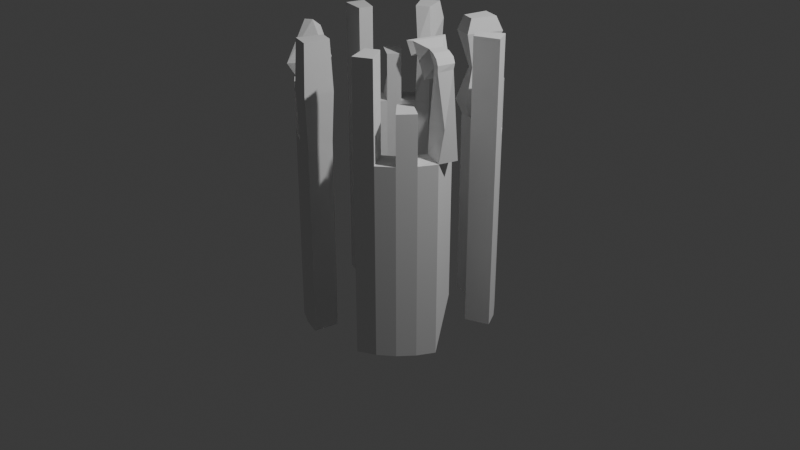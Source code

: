 # Source: ChokePoint.blend  (saved by Blender 4.1.23; exported with 4.5.12 LTS)
import bpy
from mathutils import Matrix  # noqa: F401  (used for matrix-valued properties, if any)

bpy.ops.wm.read_factory_settings(use_empty=True)
scene = bpy.context.scene
scene.name = 'Scene'

# ---- collections
col_collection = bpy.data.collections.new('Collection'); scene.collection.children.link(col_collection)

# ---- world
world_world = bpy.data.worlds.new('World'); scene.world = world_world
world_world.use_nodes = True; world_world.node_tree.nodes.clear()
_N = world_world.node_tree.nodes; _L = world_world.node_tree.links
n0 = _N.new('ShaderNodeOutputWorld'); n0.name = 'World Output'; n0.location = (300, 300)
n1 = _N.new('ShaderNodeBackground'); n1.name = 'Background'; n1.location = (10, 300)
n1.inputs[0].default_value = (0.05088, 0.05088, 0.05088, 1.0)
_L.new(n1.outputs[0], n0.inputs[0])
n0.is_active_output = True
world_world.color = (0.05088, 0.05088, 0.05088)
world_world.use_sun_shadow = False
world_world.sun_shadow_jitter_overblur = 0.0

# ---- cameras
cam_camera = bpy.data.cameras.new('Camera')
cam_camera.clip_end = 100.0
cam_camera.ortho_scale = 7.314

# ---- lights
light_light = bpy.data.lights.new('Light', 'POINT')
light_light.transmission_factor = 0.0
light_light.energy = 1000.0
light_light.shadow_soft_size = 0.1
light_light.shadow_maximum_resolution = 0.006
light_light.use_absolute_resolution = True

# ---- meshes
me_cylinder = bpy.data.meshes.new('Cylinder')
me_cylinder.from_pydata([(0.1443, 0.7254, -1.0), (0.1443, 0.7254, 1.0), (0.2831, 0.6834, -1.0), (0.2831, 0.6834, 1.0), (0.4109, 0.615, -1.0), (0.4109, 0.615, 1.0), (0.523, 0.523, -1.0), (0.523, 0.523, 1.0), (0.615, 0.4109, -1.0), (0.615, 0.4109, 1.0), (0.6834, 0.2831, -1.0), (0.6834, 0.2831, 1.0), (0.7254, -0.1443, -1.0), (0.7254, -0.1443, 1.0), (0.6834, -0.2831, -1.0), (0.6834, -0.2831, 1.0), (0.615, -0.4109, -1.0), (0.615, -0.4109, 1.0), (0.523, -0.523, -1.0), (0.523, -0.523, 1.0), (0.4109, -0.615, -1.0), (0.4109, -0.615, 1.0), (0.2831, -0.6834, -1.0), (0.2831, -0.6834, 1.0), (-0.1443, -0.7254, -1.0), (-0.1443, -0.7254, 1.0), (-0.2831, -0.6834, -1.0), (-0.2831, -0.6834, 1.0), (-0.4109, -0.615, -1.0), (-0.4109, -0.615, 1.0), (-0.523, -0.523, -1.0), (-0.523, -0.523, 1.0), (-0.615, -0.4109, -1.0), (-0.615, -0.4109, 1.0), (-0.6834, -0.2831, -1.0), (-0.6834, -0.2831, 1.0), (-0.7254, 0.1443, -1.0), (-0.7254, 0.1443, 1.0), (-0.6834, 0.2831, -1.0), (-0.6834, 0.2831, 1.0), (-0.615, 0.4109, -1.0), (-0.615, 0.4109, 1.0), (-0.523, 0.523, -1.0), (-0.523, 0.523, 1.0), (-0.4109, 0.615, -1.0), (-0.4109, 0.615, 1.0), (-0.2831, 0.6834, -1.0), (-0.2831, 0.6834, 1.0), (0.1951, 0.9808, -1.0), (0.1951, 0.9808, 1.0), (0.3827, 0.9239, -1.0), (0.3827, 0.9239, 1.0), (0.5556, 0.8315, -1.0), (0.5556, 0.8315, 1.0), (0.7071, 0.7071, -1.0), (0.7071, 0.7071, 1.0), (0.8315, 0.5556, -1.0), (0.8315, 0.5556, 1.0), (0.9239, 0.3827, -1.0), (0.9239, 0.3827, 1.0), (0.7889, -0.07317, -0.5236), (0.7889, -0.07317, 1.021), (0.9239, -0.3827, -1.0), (0.9239, -0.3827, 1.0), (0.8315, -0.5556, -1.0), (0.8315, -0.5556, 1.0), (0.7071, -0.7071, -1.0), (0.7071, -0.7071, 1.0), (0.5556, -0.8315, -1.0), (0.5556, -0.8315, 1.0), (0.3827, -0.9239, -1.0), (0.3827, -0.9239, 1.0), (-0.1951, -0.9808, -1.0), (-0.1951, -0.9808, 1.0), (-0.3827, -0.9239, -1.0), (-0.3827, -0.9239, 1.0), (-0.5556, -0.8315, -1.0), (-0.5556, -0.8315, 1.0), (-0.7071, -0.7071, -1.0), (-0.7071, -0.7071, 1.0), (-0.8315, -0.5556, -1.0), (-0.8315, -0.5556, 1.0), (-0.9239, -0.3827, -1.0), (-0.9239, -0.3827, 1.0), (-0.9808, 0.1951, -1.0), (-0.9808, 0.1951, 1.0), (-0.9239, 0.3827, -1.0), (-0.9239, 0.3827, 1.0), (-0.8315, 0.5556, -1.0), (-0.8315, 0.5556, 1.0), (-0.7071, 0.7071, -1.0), (-0.7071, 0.7071, 1.0), (-0.5556, 0.8315, -1.0), (-0.5556, 0.8315, 1.0), (-0.3827, 0.9239, -1.0), (-0.3827, 0.9239, 1.0), (0.3827, 0.9239, 1.0), (0.1951, 0.9808, 1.0), (0.9239, 0.3827, 1.0), (0.8315, 0.5556, 1.0), (0.9239, -0.3827, 1.0), (0.9808, -0.1951, 1.0), (0.3827, -0.9239, 1.0), (0.5556, -0.8315, 1.0), (-0.3827, -0.9239, 1.0), (-0.1951, -0.9808, 1.0), (-0.9239, -0.3827, 1.0), (-0.8315, -0.5556, 1.0), (-0.9239, 0.3827, 1.0), (-0.9808, 0.1951, 1.0), (-0.3827, 0.9239, 1.0), (-0.5556, 0.8315, 1.0), (0.2831, 0.6834, 1.0), (0.1443, 0.7254, 1.0), (0.6834, 0.2831, 1.0), (0.615, 0.4109, 1.0), (0.6834, -0.2831, 1.0), (0.7254, -0.1443, 1.0), (0.2831, -0.6834, 1.0), (0.4109, -0.615, 1.0), (-0.2831, -0.6834, 1.0), (-0.1443, -0.7254, 1.0), (-0.6834, -0.2831, 1.0), (-0.615, -0.4109, 1.0), (-0.6834, 0.2831, 1.0), (-0.7254, 0.1443, 1.0), (-0.2831, 0.6834, 1.0), (-0.4109, 0.615, 1.0), (0.3827, 0.9239, 2.0), (0.1951, 0.9808, 2.0), (0.9239, 0.3827, 2.0), (0.8315, 0.5556, 2.0), (0.3827, -0.9239, 2.0), (0.5556, -0.8315, 2.0), (-0.3827, -0.9239, 2.0), (-0.1951, -0.9808, 2.0), (-0.8178, -0.3744, 1.915), (-0.8025, -0.4815, 2.0), (-0.9239, 0.3827, 2.0), (-0.9808, 0.1951, 2.0), (-0.3827, 0.9239, 2.0), (-0.5556, 0.8315, 2.0), (0.2831, 0.6834, 2.0), (0.1443, 0.7254, 2.0), (0.6834, 0.2831, 2.0), (0.615, 0.4109, 2.0), (0.6834, -0.2831, 2.0), (0.7254, -0.1443, 2.0), (0.2831, -0.6834, 2.0), (0.4109, -0.615, 2.0), (-0.2831, -0.6834, 2.0), (-0.1443, -0.7254, 2.0), (-0.7644, -0.3211, 1.915), (-0.7375, -0.4381, 2.0), (-0.6834, 0.2831, 2.0), (-0.7254, 0.1443, 2.0), (-0.2831, 0.6834, 2.0), (-0.4109, 0.615, 2.0), (0.7071, 0.7071, 1.5), (0.5556, 0.8315, 1.5), (0.7071, -0.7071, 1.5), (0.8315, -0.5556, 1.5), (-0.7071, -0.7071, 1.5), (-0.5556, -0.8315, 1.5), (-0.7071, 0.7071, 1.5), (-0.8315, 0.5556, 1.5), (0.523, 0.523, 1.5), (0.4109, 0.615, 1.5), (0.523, -0.523, 1.5), (0.615, -0.4109, 1.5), (-0.523, -0.523, 1.5), (-0.4109, -0.615, 1.5), (-0.523, 0.523, 1.5), (-0.615, 0.4109, 1.5), (-0.615, 0.4109, 1.0), (-0.523, 0.523, 1.0), (-0.7071, 0.7071, 1.5), (-0.8315, 0.5556, 1.5), (-0.523, 0.523, 1.5), (-0.615, 0.4109, 1.5), (0.7254, -0.2005, 1.312), (0.9808, -0.2246, 1.312), (0.9239, -0.3136, 1.312), (0.6834, -0.2664, 1.312), (0.7733, -0.1569, 1.845), (0.8794, -0.3672, 1.845), (0.9099, -0.2017, 1.845), (0.7508, -0.2793, 1.845), (0.8794, -0.3672, 1.845), (0.6834, -0.2831, 2.0), (0.8781, -0.3655, 1.905), (0.8404, -0.349, 1.955), (0.772, -0.32, 1.988), (0.7254, -0.1443, 2.0), (0.9099, -0.2017, 1.845), (0.8178, -0.1642, 1.988), (0.8852, -0.1822, 1.955), (0.9176, -0.1953, 1.905), (0.6834, -0.2831, 2.0), (0.7254, -0.1443, 2.0), (0.8178, -0.1642, 1.988), (0.772, -0.32, 1.988), (0.6834, -0.2831, 2.0), (0.7254, -0.1443, 2.0), (0.8178, -0.1642, 1.988), (0.772, -0.32, 1.988), (0.6834, -0.2831, 2.0), (0.7254, -0.1443, 2.0), (0.6834, -0.2831, 2.0), (0.7254, -0.1443, 2.0), (0.7733, -0.1569, 1.845), (0.7508, -0.2793, 1.845), (0.5297, -0.3337, 2.049), (0.6187, -0.04025, 2.049), (0.72, -0.06695, 1.722), (0.6724, -0.3257, 1.722), (0.7408, -0.1483, 1.95), (0.705, -0.2819, 1.95), (0.7408, -0.1483, 1.95), (0.705, -0.2819, 1.95), (0.6512, -0.04881, 1.944), (0.5754, -0.3311, 1.944), (0.5297, -0.3337, 2.049), (0.6187, -0.04025, 2.049), (0.6512, -0.04881, 1.944), (0.5754, -0.3311, 1.944), (0.4824, -0.3637, 2.051), (0.5951, 0.007946, 2.051), (0.6362, -0.002894, 1.919), (0.5403, -0.3605, 1.919), (0.4386, 0.9645, 1.144), (0.3289, 0.8221, 1.5), (0.4386, 0.9645, 1.856), (0.2966, 0.6216, 1.856), (0.2839, 0.7133, 1.5), (0.2966, 0.6216, 1.144), (0.09875, 0.6816, 1.856), (0.2212, 0.7324, 1.5), (0.09875, 0.6816, 1.144), (0.1712, 1.046, 1.144), (0.1712, 1.046, 1.5), (0.1712, 1.046, 1.856), (-0.782, -0.4483, 1.201), (-0.8072, -0.4011, 1.201), (-0.723, -0.4088, 1.201), (-0.7416, -0.374, 1.201), (-0.8231, -0.7013, 1.6), (-0.5997, -0.3788, 1.6), (-0.7125, -0.2362, 1.6), (-0.8499, -0.333, 1.77), (-0.1857, -1.006, 1.5), (-0.4048, -0.9399, 1.5), (-0.1263, -0.7082, 1.5), (-0.2884, -0.659, 1.5), (-0.5896, 0.5349, 1.249), (-0.5896, 0.5349, 1.304), (-0.5896, 0.5349, 1.358), (-0.5896, 0.5349, 1.412), (-0.6397, 0.4739, 1.412), (-0.6397, 0.4739, 1.358), (-0.6397, 0.4739, 1.304), (-0.6397, 0.4739, 1.249), (-0.7575, 0.5526, 1.249), (-0.7575, 0.5526, 1.304), (-0.7398, 0.5742, 1.358), (-0.7575, 0.5526, 1.412), (-0.6898, 0.6352, 1.412), (-0.7075, 0.6136, 1.358), (-0.6898, 0.6352, 1.304), (-0.6898, 0.6352, 1.249), (-0.363, 0.9631, 1.819), (-0.187, 0.6052, 1.653), (-0.4214, 0.7289, 1.653), (-0.277, 0.5128, 1.653)], [], [(48, 49, 51, 50), (50, 51, 53, 52), (52, 53, 55, 54), (54, 55, 57, 56), (56, 57, 59, 58), (60, 61, 63, 62), (62, 63, 65, 64), (64, 65, 67, 66), (66, 67, 69, 68), (68, 69, 71, 70), (72, 73, 75, 74), (74, 75, 77, 76), (76, 77, 79, 78), (78, 79, 81, 80), (80, 81, 83, 82), (84, 85, 87, 86), (86, 87, 89, 88), (88, 89, 91, 90), (90, 91, 93, 92), (92, 93, 95, 94), (2, 0, 48, 50), (13, 15, 116, 117), (4, 2, 50, 52), (3, 5, 53, 51), (6, 4, 52, 54), (31, 79, 162, 170), (8, 6, 54, 56), (7, 9, 57, 55), (10, 8, 56, 58), (11, 59, 98, 114), (14, 12, 60, 62), (75, 73, 105, 104), (16, 14, 62, 64), (15, 17, 65, 63), (18, 16, 64, 66), (55, 53, 159, 158), (20, 18, 66, 68), (19, 21, 69, 67), (22, 20, 68, 70), (85, 37, 125, 109), (26, 24, 72, 74), (23, 71, 102, 118), (28, 26, 74, 76), (27, 29, 77, 75), (30, 28, 76, 78), (29, 31, 170, 171), (32, 30, 78, 80), (31, 33, 81, 79), (34, 32, 80, 82), (9, 11, 114, 115), (38, 36, 84, 86), (83, 81, 107, 106), (40, 38, 86, 88), (39, 41, 89, 87), (42, 40, 88, 90), (7, 55, 158, 166), (44, 42, 90, 92), (43, 45, 93, 91), (46, 44, 92, 94), (57, 9, 115, 99), (47, 45, 44, 46), (45, 43, 42, 44), (43, 41, 40, 42), (41, 39, 38, 40), (39, 37, 36, 38), (35, 33, 32, 34), (33, 31, 30, 32), (31, 29, 28, 30), (29, 27, 26, 28), (27, 25, 24, 26), (70, 71, 23, 22), (72, 24, 25, 73), (48, 0, 1, 49), (23, 21, 20, 22), (21, 19, 18, 20), (19, 17, 16, 18), (17, 15, 14, 16), (15, 13, 12, 14), (84, 36, 37, 85), (11, 9, 8, 10), (9, 7, 6, 8), (7, 5, 4, 6), (5, 3, 2, 4), (3, 1, 0, 2), (94, 95, 47, 46), (82, 83, 35, 34), (58, 59, 11, 10), (60, 12, 13, 61), (108, 109, 139, 138), (114, 98, 130, 144), (249, 246, 137, 136), (99, 115, 145, 131), (271, 270, 140, 156), (251, 250, 135, 134), (233, 232, 128, 142), (73, 25, 121, 105), (95, 93, 111, 110), (39, 87, 108, 124), (45, 47, 126, 127), (61, 13, 117, 101), (87, 85, 109, 108), (27, 75, 104, 120), (49, 1, 113, 97), (1, 3, 112, 113), (15, 63, 100, 116), (33, 35, 122, 123), (3, 51, 96, 112), (59, 57, 99, 98), (37, 39, 124, 125), (93, 45, 127, 111), (51, 49, 97, 96), (21, 23, 118, 119), (81, 33, 123, 107), (71, 69, 103, 102), (47, 95, 110, 126), (69, 21, 119, 103), (25, 27, 120, 121), (63, 61, 101, 100), (35, 83, 106, 122), (143, 142, 128, 129), (145, 144, 130, 131), (187, 185, 188, 190, 191, 192, 189, 146, 217), (149, 148, 132, 133), (151, 150, 134, 135), (153, 152, 136, 137), (155, 154, 138, 139), (157, 156, 140, 141), (270, 272, 141, 140), (186, 184, 216, 147, 193, 195, 196, 197, 194), (236, 233, 142, 143), (103, 119, 149, 133), (115, 114, 144, 145), (118, 102, 132, 148), (184, 187, 211, 210), (250, 252, 151, 135), (119, 118, 148, 149), (253, 251, 134, 150), (252, 253, 150, 151), (246, 247, 153, 137), (247, 248, 152, 153), (232, 241, 129, 128), (248, 249, 136, 152), (125, 124, 154, 155), (98, 99, 131, 130), (109, 125, 155, 139), (273, 271, 156, 157), (147, 146, 189, 193), (124, 108, 138, 154), (241, 236, 143, 129), (102, 103, 133, 132), (272, 273, 157, 141), (167, 166, 158, 159), (169, 168, 160, 161), (171, 170, 162, 163), (67, 65, 161, 160), (5, 7, 166, 167), (65, 17, 169, 161), (79, 77, 163, 162), (266, 265, 165, 164), (265, 258, 173, 165), (19, 67, 160, 168), (17, 19, 168, 169), (53, 5, 167, 159), (257, 266, 164, 172), (77, 29, 171, 163), (179, 178, 176, 177), (174, 175, 178, 179), (100, 101, 181, 182), (117, 116, 183, 180), (116, 100, 182, 183), (101, 117, 180, 181), (182, 181, 186, 185), (180, 183, 187, 184), (183, 182, 185, 187), (181, 180, 184, 186), (188, 194, 197, 190), (190, 197, 196, 191), (191, 196, 195, 192), (193, 189, 202, 203), (185, 186, 194, 188), (189, 193, 199, 198), (203, 202, 206, 207), (189, 192, 201, 202), (195, 193, 203, 200), (192, 195, 200, 201), (205, 204, 207, 206), (202, 201, 205, 206), (200, 203, 207, 204), (201, 200, 204, 205), (210, 211, 215, 214), (146, 147, 209, 208), (217, 146, 208, 219), (216, 184, 210, 218), (221, 212, 222, 225), (218, 210, 214, 220), (219, 208, 212, 221), (208, 209, 213, 212), (211, 219, 221, 215), (209, 218, 220, 213), (214, 215, 221, 220), (147, 216, 218, 209), (187, 217, 219, 211), (225, 222, 226, 229), (212, 213, 223, 222), (220, 221, 225, 224), (213, 220, 224, 223), (228, 229, 226, 227), (222, 223, 227, 226), (224, 225, 229, 228), (223, 224, 228, 227), (97, 113, 238, 239), (239, 238, 237, 240), (240, 237, 236, 241), (96, 97, 239, 230), (230, 239, 240, 231), (231, 240, 241, 232), (113, 112, 235, 238), (238, 235, 234, 237), (237, 234, 233, 236), (112, 96, 230, 235), (235, 230, 231, 234), (234, 231, 232, 233), (122, 106, 243, 245), (123, 122, 245, 244), (107, 123, 244, 242), (106, 107, 242, 243), (245, 243, 249, 248), (244, 245, 248, 247), (242, 244, 247, 246), (243, 242, 246, 249), (121, 120, 253, 252), (120, 104, 251, 253), (105, 121, 252, 250), (104, 105, 250, 251), (43, 91, 269, 254), (254, 269, 268, 255), (255, 268, 267, 256), (256, 267, 266, 257), (89, 41, 261, 262), (262, 261, 260, 263), (263, 260, 259, 264), (264, 259, 258, 265), (91, 89, 262, 269), (269, 262, 263, 268), (268, 263, 264, 267), (267, 264, 265, 266), (111, 127, 273, 272), (127, 126, 271, 273), (110, 111, 272, 270), (126, 110, 270, 271)])
_uv = me_cylinder.uv_layers.new(name='UVMap')
_uv.uv.foreach_set('vector', [0.9688, 0.5, 0.9688, 1.0, 0.9375, 1.0, 0.9375, 0.5, 0.9375, 0.5, 0.9375, 1.0, 0.9062, 1.0, 0.9062, 0.5, 0.9062, 0.5, 0.9062, 1.0, 0.875, 1.0, 0.875, 0.5, 0.875, 0.5, 0.875, 1.0, 0.8438, 1.0, 0.8438, 0.5, 0.8438, 0.5, 0.8438, 1.0, 0.8125, 1.0, 0.8125, 0.5, 0.7188, 0.5, 0.7188, 1.0, 0.6875, 1.0, 0.6875, 0.5, 0.6875, 0.5, 0.6875, 1.0, 0.6562, 1.0, 0.6562, 0.5, 0.6562, 0.5, 0.6562, 1.0, 0.625, 1.0, 0.625, 0.5, 0.625, 0.5, 0.625, 1.0, 0.5938, 1.0, 0.5938, 0.5, 0.5938, 0.5, 0.5938, 1.0, 0.5625, 1.0, 0.5625, 0.5, 0.4688, 0.5, 0.4688, 1.0, 0.4375, 1.0, 0.4375, 0.5, 0.4375, 0.5, 0.4375, 1.0, 0.4062, 1.0, 0.4062, 0.5, 0.4062, 0.5, 0.4062, 1.0, 0.375, 1.0, 0.375, 0.5, 0.375, 0.5, 0.375, 1.0, 0.3438, 1.0, 0.3438, 0.5, 0.3438, 0.5, 0.3438, 1.0, 0.3125, 1.0, 0.3125, 0.5, 0.2188, 0.5, 0.2188, 1.0, 0.1875, 1.0, 0.1875, 0.5, 0.1875, 0.5, 0.1875, 1.0, 0.1562, 1.0, 0.1562, 0.5, 0.1562, 0.5, 0.1562, 1.0, 0.125, 1.0, 0.125, 0.5, 0.125, 0.5, 0.125, 1.0, 0.09375, 1.0, 0.09375, 0.5, 0.09375, 0.5, 0.09375, 1.0, 0.0625, 1.0, 0.0625, 0.5, 0.8179, 0.414, 0.7846, 0.4241, 0.7968, 0.4854, 0.8418, 0.4717, 0.4241, 0.2154, 0.414, 0.1821, 0.414, 0.1821, 0.4241, 0.2154, 0.8486, 0.3976, 0.8179, 0.414, 0.8418, 0.4717, 0.8833, 0.4496, 0.3179, 0.414, 0.3486, 0.3976, 0.3833, 0.4496, 0.3418, 0.4717, 0.8755, 0.3755, 0.8486, 0.3976, 0.8833, 0.4496, 0.9197, 0.4197, 0.1245, 0.1245, 0.08029, 0.08029, 0.08029, 0.08029, 0.1245, 0.1245, 0.8976, 0.3486, 0.8755, 0.3755, 0.9197, 0.4197, 0.9496, 0.3833, 0.3755, 0.3755, 0.3976, 0.3486, 0.4496, 0.3833, 0.4197, 0.4197, 0.914, 0.3179, 0.8976, 0.3486, 0.9496, 0.3833, 0.9717, 0.3418, 0.414, 0.3179, 0.4717, 0.3418, 0.4717, 0.3418, 0.414, 0.3179, 0.914, 0.1821, 0.9241, 0.2154, 0.9854, 0.2032, 0.9717, 0.1582, 0.4375, 1.0, 0.4688, 1.0, 0.4688, 1.0, 0.4375, 1.0, 0.8976, 0.1514, 0.914, 0.1821, 0.9717, 0.1582, 0.9496, 0.1167, 0.414, 0.1821, 0.3976, 0.1514, 0.4496, 0.1167, 0.4717, 0.1582, 0.8755, 0.1245, 0.8976, 0.1514, 0.9496, 0.1167, 0.9197, 0.08029, 0.875, 1.0, 0.9062, 1.0, 0.9062, 1.0, 0.875, 1.0, 0.8486, 0.1024, 0.8755, 0.1245, 0.9197, 0.08029, 0.8833, 0.05045, 0.3755, 0.1245, 0.3486, 0.1024, 0.3833, 0.05045, 0.4197, 0.08029, 0.8179, 0.08599, 0.8486, 0.1024, 0.8833, 0.05045, 0.8418, 0.02827, 0.01461, 0.2968, 0.07589, 0.2846, 0.07589, 0.2846, 0.01461, 0.2968, 0.6821, 0.08599, 0.7154, 0.07589, 0.7032, 0.01461, 0.6582, 0.02827, 0.3179, 0.08599, 0.3418, 0.02827, 0.3418, 0.02827, 0.3179, 0.08599, 0.6514, 0.1024, 0.6821, 0.08599, 0.6582, 0.02827, 0.6167, 0.05045, 0.1821, 0.08599, 0.1514, 0.1024, 0.1167, 0.05045, 0.1582, 0.02827, 0.6245, 0.1245, 0.6514, 0.1024, 0.6167, 0.05045, 0.5803, 0.08029, 0.1514, 0.1024, 0.1245, 0.1245, 0.1245, 0.1245, 0.1514, 0.1024, 0.6024, 0.1514, 0.6245, 0.1245, 0.5803, 0.08029, 0.5504, 0.1167, 0.1245, 0.1245, 0.1024, 0.1514, 0.05045, 0.1167, 0.08029, 0.08029, 0.586, 0.1821, 0.6024, 0.1514, 0.5504, 0.1167, 0.5283, 0.1582, 0.3976, 0.3486, 0.414, 0.3179, 0.414, 0.3179, 0.3976, 0.3486, 0.586, 0.3179, 0.5759, 0.2846, 0.5146, 0.2968, 0.5283, 0.3418, 0.3125, 1.0, 0.3438, 1.0, 0.3438, 1.0, 0.3125, 1.0, 0.6024, 0.3486, 0.586, 0.3179, 0.5283, 0.3418, 0.5504, 0.3833, 0.08599, 0.3179, 0.1024, 0.3486, 0.05045, 0.3833, 0.02827, 0.3418, 0.6245, 0.3755, 0.6024, 0.3486, 0.5504, 0.3833, 0.5803, 0.4197, 0.3755, 0.3755, 0.4197, 0.4197, 0.4197, 0.4197, 0.3755, 0.3755, 0.6514, 0.3976, 0.6245, 0.3755, 0.5803, 0.4197, 0.6167, 0.4496, 0.1245, 0.3755, 0.1514, 0.3976, 0.1167, 0.4496, 0.08029, 0.4197, 0.6821, 0.414, 0.6514, 0.3976, 0.6167, 0.4496, 0.6582, 0.4717, 0.4496, 0.3833, 0.3976, 0.3486, 0.3976, 0.3486, 0.4496, 0.3833, 0.1821, 0.414, 0.1514, 0.3976, 0.6514, 0.3976, 0.6821, 0.414, 0.1514, 0.3976, 0.1245, 0.3755, 0.6245, 0.3755, 0.6514, 0.3976, 0.1245, 0.3755, 0.1024, 0.3486, 0.6024, 0.3486, 0.6245, 0.3755, 0.1024, 0.3486, 0.08599, 0.3179, 0.586, 0.3179, 0.6024, 0.3486, 0.08599, 0.3179, 0.07589, 0.2846, 0.5759, 0.2846, 0.586, 0.3179, 0.08599, 0.1821, 0.1024, 0.1514, 0.6024, 0.1514, 0.586, 0.1821, 0.1024, 0.1514, 0.1245, 0.1245, 0.6245, 0.1245, 0.6024, 0.1514, 0.1245, 0.1245, 0.1514, 0.1024, 0.6514, 0.1024, 0.6245, 0.1245, 0.1514, 0.1024, 0.1821, 0.08599, 0.6821, 0.08599, 0.6514, 0.1024, 0.1821, 0.08599, 0.2154, 0.07589, 0.7154, 0.07589, 0.6821, 0.08599, 0.8418, 0.02827, 0.3418, 0.02827, 0.3179, 0.08599, 0.8179, 0.08599, 0.7032, 0.01461, 0.7154, 0.07589, 0.2154, 0.07589, 0.2032, 0.01461, 0.7968, 0.4854, 0.7846, 0.4241, 0.2846, 0.4241, 0.2968, 0.4854, 0.3179, 0.08599, 0.3486, 0.1024, 0.8486, 0.1024, 0.8179, 0.08599, 0.3486, 0.1024, 0.3755, 0.1245, 0.8755, 0.1245, 0.8486, 0.1024, 0.3755, 0.1245, 0.3976, 0.1514, 0.8976, 0.1514, 0.8755, 0.1245, 0.3976, 0.1514, 0.414, 0.1821, 0.914, 0.1821, 0.8976, 0.1514, 0.414, 0.1821, 0.4241, 0.2154, 0.9241, 0.2154, 0.914, 0.1821, 0.5146, 0.2968, 0.5759, 0.2846, 0.07589, 0.2846, 0.01461, 0.2968, 0.414, 0.3179, 0.3976, 0.3486, 0.8976, 0.3486, 0.914, 0.3179, 0.3976, 0.3486, 0.3755, 0.3755, 0.8755, 0.3755, 0.8976, 0.3486, 0.3755, 0.3755, 0.3486, 0.3976, 0.8486, 0.3976, 0.8755, 0.3755, 0.3486, 0.3976, 0.3179, 0.414, 0.8179, 0.414, 0.8486, 0.3976, 0.3179, 0.414, 0.2846, 0.4241, 0.7846, 0.4241, 0.8179, 0.414, 0.6582, 0.4717, 0.1582, 0.4717, 0.1821, 0.414, 0.6821, 0.414, 0.5283, 0.1582, 0.02827, 0.1582, 0.08599, 0.1821, 0.586, 0.1821, 0.9717, 0.3418, 0.4717, 0.3418, 0.414, 0.3179, 0.914, 0.3179, 0.9854, 0.2032, 0.9241, 0.2154, 0.4241, 0.2154, 0.4854, 0.2032, 0.1875, 1.0, 0.2188, 1.0, 0.2188, 1.0, 0.1875, 1.0, 0.414, 0.3179, 0.4717, 0.3418, 0.4717, 0.3418, 0.414, 0.3179, 0.3083, 1.0, 0.3683, 1.0, 0.3438, 1.0, 0.3125, 1.0, 0.4496, 0.3833, 0.3976, 0.3486, 0.3976, 0.3486, 0.4496, 0.3833, 0.1821, 0.414, 0.1582, 0.4717, 0.1582, 0.4717, 0.1821, 0.414, 0.4349, 1.0, 0.4714, 1.0, 0.4688, 1.0, 0.4375, 1.0, 0.325, 0.4119, 0.3473, 0.4848, 0.3418, 0.4717, 0.3179, 0.414, 0.2032, 0.01461, 0.2154, 0.07589, 0.2154, 0.07589, 0.2032, 0.01461, 0.0625, 1.0, 0.09375, 1.0, 0.09375, 1.0, 0.0625, 1.0, 0.08599, 0.3179, 0.02827, 0.3418, 0.02827, 0.3418, 0.08599, 0.3179, 0.1514, 0.3976, 0.1821, 0.414, 0.1821, 0.414, 0.1514, 0.3976, 0.4854, 0.2032, 0.4241, 0.2154, 0.4241, 0.2154, 0.4854, 0.2032, 0.1875, 1.0, 0.2188, 1.0, 0.2188, 1.0, 0.1875, 1.0, 0.1821, 0.08599, 0.1582, 0.02827, 0.1582, 0.02827, 0.1821, 0.08599, 0.2968, 0.4854, 0.2846, 0.4241, 0.2846, 0.4241, 0.2968, 0.4854, 0.2846, 0.4241, 0.3179, 0.414, 0.3179, 0.414, 0.2846, 0.4241, 0.414, 0.1821, 0.4717, 0.1582, 0.4717, 0.1582, 0.414, 0.1821, 0.1024, 0.1514, 0.08599, 0.1821, 0.08599, 0.1821, 0.1024, 0.1514, 0.3179, 0.414, 0.3418, 0.4717, 0.3418, 0.4717, 0.3179, 0.414, 0.8125, 1.0, 0.8438, 1.0, 0.8438, 1.0, 0.8125, 1.0, 0.07589, 0.2846, 0.08599, 0.3179, 0.08599, 0.3179, 0.07589, 0.2846, 0.1167, 0.4496, 0.1514, 0.3976, 0.1514, 0.3976, 0.1167, 0.4496, 0.9375, 1.0, 0.9688, 1.0, 0.9688, 1.0, 0.9375, 1.0, 0.3486, 0.1024, 0.3179, 0.08599, 0.3179, 0.08599, 0.3486, 0.1024, 0.05045, 0.1167, 0.1024, 0.1514, 0.1024, 0.1514, 0.05045, 0.1167, 0.5625, 1.0, 0.5938, 1.0, 0.5938, 1.0, 0.5625, 1.0, 0.1821, 0.414, 0.1582, 0.4717, 0.1582, 0.4717, 0.1821, 0.414, 0.3833, 0.05045, 0.3486, 0.1024, 0.3486, 0.1024, 0.3833, 0.05045, 0.2154, 0.07589, 0.1821, 0.08599, 0.1821, 0.08599, 0.2154, 0.07589, 0.6875, 1.0, 0.7188, 1.0, 0.7188, 1.0, 0.6875, 1.0, 0.08599, 0.1821, 0.02827, 0.1582, 0.02827, 0.1582, 0.08599, 0.1821, 0.2846, 0.4241, 0.3179, 0.414, 0.3418, 0.4717, 0.2968, 0.4854, 0.3976, 0.3486, 0.414, 0.3179, 0.4717, 0.3418, 0.4496, 0.3833, 0.414, 0.1821, 0.4717, 0.1582, 0.4717, 0.1582, 0.4662, 0.1605, 0.4525, 0.1661, 0.435, 0.1734, 0.414, 0.1821, 0.414, 0.1821, 0.414, 0.1821, 0.3486, 0.1024, 0.3179, 0.08599, 0.3418, 0.02827, 0.3833, 0.05045, 0.2154, 0.07589, 0.1821, 0.08599, 0.1582, 0.02827, 0.2032, 0.01461, 0.1024, 0.1514, 0.08599, 0.1821, 0.02827, 0.1582, 0.05045, 0.1167, 0.07589, 0.2846, 0.08599, 0.3179, 0.02827, 0.3418, 0.01461, 0.2968, 0.1514, 0.3976, 0.1821, 0.414, 0.1582, 0.4717, 0.1167, 0.4496, 0.0625, 1.0, 0.09375, 1.0, 0.09375, 1.0, 0.0625, 1.0, 0.4854, 0.2032, 0.4241, 0.2154, 0.4241, 0.2154, 0.4241, 0.2154, 0.4241, 0.2154, 0.4463, 0.2109, 0.4649, 0.2073, 0.4795, 0.2044, 0.4854, 0.2032, 0.2775, 0.4263, 0.325, 0.4119, 0.3179, 0.414, 0.2846, 0.4241, 0.3833, 0.05045, 0.3486, 0.1024, 0.3486, 0.1024, 0.3833, 0.05045, 0.3976, 0.3486, 0.414, 0.3179, 0.414, 0.3179, 0.3976, 0.3486, 0.3179, 0.08599, 0.3418, 0.02827, 0.3418, 0.02827, 0.3179, 0.08599, 0.4241, 0.2154, 0.414, 0.1821, 0.414, 0.1821, 0.4241, 0.2154, 0.2021, 0.009134, 0.2182, 0.07504, 0.2154, 0.07589, 0.2032, 0.01461, 0.3486, 0.1024, 0.3179, 0.08599, 0.3179, 0.08599, 0.3486, 0.1024, 0.1793, 0.08684, 0.156, 0.02311, 0.1582, 0.02827, 0.1821, 0.08599, 0.2182, 0.07504, 0.1793, 0.08684, 0.1821, 0.08599, 0.2154, 0.07589, 0.03526, 0.1065, 0.102, 0.1511, 0.1024, 0.1514, 0.05045, 0.1167, 0.102, 0.1511, 0.09595, 0.1862, 0.08599, 0.1821, 0.1024, 0.1514, 0.9308, 1.0, 0.9754, 1.0, 0.9688, 1.0, 0.9375, 1.0, 0.09595, 0.1862, 0.03078, 0.1592, 0.02827, 0.1582, 0.08599, 0.1821, 0.07589, 0.2846, 0.08599, 0.3179, 0.08599, 0.3179, 0.07589, 0.2846, 0.8125, 1.0, 0.8438, 1.0, 0.8438, 1.0, 0.8125, 1.0, 0.01461, 0.2968, 0.07589, 0.2846, 0.07589, 0.2846, 0.01461, 0.2968, 0.1514, 0.3976, 0.1821, 0.414, 0.1821, 0.414, 0.1514, 0.3976, 0.4241, 0.2154, 0.414, 0.1821, 0.414, 0.1821, 0.4241, 0.2154, 0.08599, 0.3179, 0.02827, 0.3418, 0.02827, 0.3418, 0.08599, 0.3179, 0.2996, 0.4993, 0.2775, 0.4263, 0.2846, 0.4241, 0.2968, 0.4854, 0.5625, 1.0, 0.5938, 1.0, 0.5938, 1.0, 0.5625, 1.0, 0.1167, 0.4496, 0.1514, 0.3976, 0.1514, 0.3976, 0.1167, 0.4496, 0.3486, 0.3976, 0.3755, 0.3755, 0.4197, 0.4197, 0.3833, 0.4496, 0.3976, 0.1514, 0.3755, 0.1245, 0.4197, 0.08029, 0.4496, 0.1167, 0.1514, 0.1024, 0.1245, 0.1245, 0.08029, 0.08029, 0.1167, 0.05045, 0.625, 1.0, 0.6562, 1.0, 0.6562, 1.0, 0.625, 1.0, 0.3486, 0.3976, 0.3755, 0.3755, 0.3755, 0.3755, 0.3486, 0.3976, 0.4496, 0.1167, 0.3976, 0.1514, 0.3976, 0.1514, 0.4496, 0.1167, 0.375, 1.0, 0.4062, 1.0, 0.4062, 1.0, 0.375, 1.0, 0.125, 1.0, 0.1562, 1.0, 0.1562, 1.0, 0.125, 1.0, 0.05045, 0.3833, 0.1024, 0.3486, 0.1024, 0.3486, 0.05045, 0.3833, 0.3755, 0.1245, 0.4197, 0.08029, 0.4197, 0.08029, 0.3755, 0.1245, 0.3976, 0.1514, 0.3755, 0.1245, 0.3755, 0.1245, 0.3976, 0.1514, 0.3833, 0.4496, 0.3486, 0.3976, 0.3486, 0.3976, 0.3833, 0.4496, 0.1245, 0.3755, 0.08029, 0.4197, 0.08029, 0.4197, 0.1245, 0.3755, 0.1167, 0.05045, 0.1514, 0.1024, 0.1514, 0.1024, 0.1167, 0.05045, 0.1024, 0.3486, 0.1245, 0.3755, 0.08029, 0.4197, 0.05045, 0.3833, 0.1024, 0.3486, 0.1245, 0.3755, 0.1245, 0.3755, 0.1024, 0.3486, 0.6875, 1.0, 0.7188, 1.0, 0.7188, 1.0, 0.6875, 1.0, 0.4241, 0.2154, 0.414, 0.1821, 0.414, 0.1821, 0.4241, 0.2154, 0.414, 0.1821, 0.4717, 0.1582, 0.4717, 0.1582, 0.414, 0.1821, 0.4854, 0.2032, 0.4241, 0.2154, 0.4241, 0.2154, 0.4854, 0.2032, 0.6875, 1.0, 0.7188, 1.0, 0.7188, 1.0, 0.6875, 1.0, 0.4241, 0.2154, 0.414, 0.1821, 0.414, 0.1821, 0.4241, 0.2154, 0.414, 0.1821, 0.4717, 0.1582, 0.4717, 0.1582, 0.414, 0.1821, 0.4854, 0.2032, 0.4241, 0.2154, 0.4241, 0.2154, 0.4854, 0.2032, 0.6875, 1.0, 0.7188, 1.0, 0.7188, 1.0, 0.688, 1.0, 0.688, 1.0, 0.7188, 1.0, 0.7163, 1.0, 0.6888, 1.0, 0.4723, 0.16, 0.4843, 0.1997, 0.4463, 0.2106, 0.4353, 0.1732, 0.4241, 0.2154, 0.414, 0.1821, 0.414, 0.1821, 0.4241, 0.2154, 0.6875, 1.0, 0.7188, 1.0, 0.7188, 1.0, 0.6875, 1.0, 0.414, 0.1821, 0.4241, 0.2154, 0.4241, 0.2154, 0.414, 0.1821, 0.4241, 0.2154, 0.414, 0.1821, 0.414, 0.1821, 0.4241, 0.2154, 0.414, 0.1821, 0.435, 0.1734, 0.435, 0.1734, 0.414, 0.1821, 0.4463, 0.2109, 0.4241, 0.2154, 0.4241, 0.2154, 0.4463, 0.2109, 0.4353, 0.1732, 0.4463, 0.2106, 0.4463, 0.2106, 0.4353, 0.1732, 0.4353, 0.1732, 0.4463, 0.2106, 0.4241, 0.2154, 0.414, 0.1821, 0.414, 0.1821, 0.435, 0.1734, 0.435, 0.1734, 0.414, 0.1821, 0.4463, 0.2109, 0.4241, 0.2154, 0.4241, 0.2154, 0.4463, 0.2109, 0.4353, 0.1732, 0.4463, 0.2106, 0.4463, 0.2106, 0.4353, 0.1732, 0.4241, 0.2154, 0.414, 0.1821, 0.414, 0.1821, 0.4241, 0.2154, 0.414, 0.1821, 0.4241, 0.2154, 0.4241, 0.2154, 0.414, 0.1821, 0.414, 0.1821, 0.414, 0.1821, 0.414, 0.1821, 0.414, 0.1821, 0.4241, 0.2154, 0.4241, 0.2154, 0.4241, 0.2154, 0.4241, 0.2154, 0.414, 0.1821, 0.414, 0.1821, 0.414, 0.1821, 0.414, 0.1821, 0.4241, 0.2154, 0.4241, 0.2154, 0.4241, 0.2154, 0.4241, 0.2154, 0.414, 0.1821, 0.414, 0.1821, 0.414, 0.1821, 0.414, 0.1821, 0.414, 0.1821, 0.4241, 0.2154, 0.4241, 0.2154, 0.414, 0.1821, 0.414, 0.1821, 0.414, 0.1821, 0.414, 0.1821, 0.414, 0.1821, 0.4241, 0.2154, 0.4241, 0.2154, 0.4241, 0.2154, 0.4241, 0.2154, 0.4241, 0.2154, 0.414, 0.1821, 0.414, 0.1821, 0.4241, 0.2154, 0.4241, 0.2154, 0.4241, 0.2154, 0.4241, 0.2154, 0.4241, 0.2154, 0.414, 0.1821, 0.414, 0.1821, 0.414, 0.1821, 0.414, 0.1821, 0.414, 0.1821, 0.414, 0.1821, 0.414, 0.1821, 0.414, 0.1821, 0.414, 0.1821, 0.4241, 0.2154, 0.4241, 0.2154, 0.414, 0.1821, 0.4241, 0.2154, 0.414, 0.1821, 0.414, 0.1821, 0.4241, 0.2154, 0.4241, 0.2154, 0.4241, 0.2154, 0.4241, 0.2154, 0.4241, 0.2154, 0.4241, 0.2154, 0.414, 0.1821, 0.414, 0.1821, 0.4241, 0.2154, 0.414, 0.1821, 0.4241, 0.2154, 0.4241, 0.2154, 0.414, 0.1821, 0.4241, 0.2154, 0.414, 0.1821, 0.414, 0.1821, 0.4241, 0.2154, 0.4241, 0.2154, 0.4241, 0.2154, 0.4241, 0.2154, 0.4241, 0.2154, 0.2968, 0.4854, 0.2846, 0.4241, 0.2775, 0.4263, 0.2996, 0.4993, 0.2996, 0.4993, 0.2775, 0.4263, 0.2775, 0.4263, 0.2996, 0.4993, 0.2996, 0.4993, 0.2775, 0.4263, 0.2775, 0.4263, 0.2996, 0.4993, 0.9375, 1.0, 0.9688, 1.0, 0.9754, 1.0, 0.9308, 1.0, 0.9308, 1.0, 0.9754, 1.0, 0.9754, 1.0, 0.9308, 1.0, 0.9308, 1.0, 0.9754, 1.0, 0.9754, 1.0, 0.9308, 1.0, 0.2846, 0.4241, 0.3179, 0.414, 0.325, 0.4119, 0.2775, 0.4263, 0.2775, 0.4263, 0.325, 0.4119, 0.325, 0.4119, 0.2775, 0.4263, 0.2775, 0.4263, 0.325, 0.4119, 0.325, 0.4119, 0.2775, 0.4263, 0.3179, 0.414, 0.3418, 0.4717, 0.3473, 0.4848, 0.325, 0.4119, 0.325, 0.4119, 0.3473, 0.4848, 0.3473, 0.4848, 0.325, 0.4119, 0.325, 0.4119, 0.3473, 0.4848, 0.3473, 0.4848, 0.325, 0.4119, 0.08599, 0.1821, 0.02827, 0.1582, 0.02827, 0.1582, 0.08599, 0.1821, 0.1024, 0.1514, 0.08599, 0.1821, 0.08599, 0.1821, 0.1024, 0.1514, 0.05045, 0.1167, 0.1024, 0.1514, 0.1024, 0.1514, 0.05045, 0.1167, 0.3125, 1.0, 0.3438, 1.0, 0.3438, 1.0, 0.3125, 1.0, 0.08599, 0.1821, 0.02827, 0.1582, 0.03078, 0.1592, 0.09595, 0.1862, 0.1024, 0.1514, 0.08599, 0.1821, 0.09595, 0.1862, 0.102, 0.1511, 0.05045, 0.1167, 0.1024, 0.1514, 0.102, 0.1511, 0.03526, 0.1065, 0.3125, 1.0, 0.3438, 1.0, 0.3683, 1.0, 0.3083, 1.0, 0.2154, 0.07589, 0.1821, 0.08599, 0.1793, 0.08684, 0.2182, 0.07504, 0.1821, 0.08599, 0.1582, 0.02827, 0.156, 0.02311, 0.1793, 0.08684, 0.2032, 0.01461, 0.2154, 0.07589, 0.2182, 0.07504, 0.2021, 0.009134, 0.4375, 1.0, 0.4688, 1.0, 0.4714, 1.0, 0.4349, 1.0, 0.1245, 0.3755, 0.08029, 0.4197, 0.08029, 0.4197, 0.1245, 0.3755, 0.1245, 0.3755, 0.08029, 0.4197, 0.08029, 0.4197, 0.1245, 0.3755, 0.1245, 0.3755, 0.08029, 0.4197, 0.08029, 0.4197, 0.1245, 0.3755, 0.1245, 0.3755, 0.08029, 0.4197, 0.08029, 0.4197, 0.1245, 0.3755, 0.05045, 0.3833, 0.1024, 0.3486, 0.1024, 0.3486, 0.05045, 0.3833, 0.05045, 0.3833, 0.1024, 0.3486, 0.1024, 0.3486, 0.05045, 0.3833, 0.05045, 0.3833, 0.1024, 0.3486, 0.1024, 0.3486, 0.05045, 0.3833, 0.05045, 0.3833, 0.1024, 0.3486, 0.1024, 0.3486, 0.05045, 0.3833, 0.125, 1.0, 0.1562, 1.0, 0.1562, 1.0, 0.125, 1.0, 0.125, 1.0, 0.1562, 1.0, 0.1562, 1.0, 0.125, 1.0, 0.125, 1.0, 0.1562, 1.0, 0.1562, 1.0, 0.125, 1.0, 0.125, 1.0, 0.1562, 1.0, 0.1562, 1.0, 0.125, 1.0, 0.1167, 0.4496, 0.1514, 0.3976, 0.1514, 0.3976, 0.1167, 0.4496, 0.1514, 0.3976, 0.1821, 0.414, 0.1821, 0.414, 0.1514, 0.3976, 0.0625, 1.0, 0.09375, 1.0, 0.09375, 1.0, 0.0625, 1.0, 0.1821, 0.414, 0.1582, 0.4717, 0.1582, 0.4717, 0.1821, 0.414])
me_cylinder.update()

# ---- objects
ob_light = bpy.data.objects.new('Light', light_light)
ob_camera = bpy.data.objects.new('Camera', cam_camera)
ob_cylinder = bpy.data.objects.new('Cylinder', me_cylinder)

# ---- transforms, parenting, visibility, modifiers, constraints
ob_light.location = (4.076, 1.005, 5.904)
ob_light.rotation_euler = (0.6503, 0.05522, 1.866)
ob_light.lock_rotations_4d = False
ob_light.empty_display_type = 'ARROWS'
ob_light.color = (0.0, 0.0, 0.0, 0.0)
ob_light.lineart.crease_threshold = 0.0
ob_camera.location = (7.359, -6.926, 4.958)
ob_camera.rotation_euler = (1.109, 0.0, 0.8149)
ob_camera.lock_rotations_4d = False
ob_camera.empty_display_type = 'ARROWS'
ob_camera.color = (0.0, 0.0, 0.0, 0.0)
ob_camera.display_type = 'WIRE'
ob_camera.lineart.crease_threshold = 0.0
ob_cylinder.location = (0.0, 0.0, 0.0)

# ---- collection membership
col_collection.objects.link(ob_light)
col_collection.objects.link(ob_camera)
col_collection.objects.link(ob_cylinder)

# ---- scene / render settings (as saved in the file)
scene.camera = ob_camera
scene.frame_start = 1; scene.frame_end = 250; scene.frame_set(1)
scene.render.engine = 'BLENDER_EEVEE_NEXT'
scene.cycles.sampling_pattern = 'TABULATED_SOBOL'
scene.eevee.ray_tracing_options.trace_max_roughness = 0.0
bpy.context.view_layer.update()
